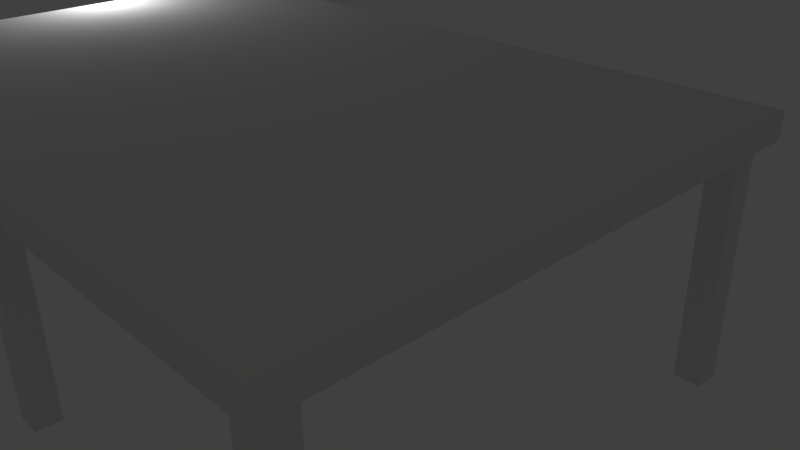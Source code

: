 # Source: table.4.blend  (saved by Blender 2.76.0; exported with 4.5.12 LTS)
import bpy
from mathutils import Matrix  # noqa: F401  (used for matrix-valued properties, if any)

bpy.ops.wm.read_factory_settings(use_empty=True)
scene = bpy.context.scene
scene.name = 'Scene'

# ---- collections
col_collection_1 = bpy.data.collections.new('Collection 1'); scene.collection.children.link(col_collection_1)
col_collection_10 = bpy.data.collections.new('Collection 10'); scene.collection.children.link(col_collection_10)

# ---- materials (node trees are filled in below, after node groups)
mat_tablewoodmat_001 = bpy.data.materials.new('TableWoodMat.001')
mat_tablewoodmat_001.alpha_threshold = 0.0
mat_tablewoodmat_001.use_transparent_shadow = False
mat_tablewoodmat_001.roughness = 0.5
mat_tablewoodmat_001.specular_intensity = 0.0

# ---- material node trees

# ---- world
world_world = bpy.data.worlds.new('World'); scene.world = world_world
world_world.color = (0.05088, 0.05088, 0.05088)
world_world.use_sun_shadow = False
world_world.sun_shadow_jitter_overblur = 0.0
world_world.cycles.sampling_method = 'MANUAL'
world_world.cycles.sample_map_resolution = 256

# ---- cameras
cam_camera = bpy.data.cameras.new('Camera')
cam_camera.clip_end = 100.0
cam_camera.lens = 35.0
cam_camera.sensor_width = 32.0
cam_camera.sensor_height = 18.0
cam_camera.ortho_scale = 7.314
cam_camera.dof.focus_distance = 0.0
cam_camera.dof.aperture_fstop = 128.0

# ---- lights
light_lamp = bpy.data.lights.new('Lamp', 'POINT')
light_lamp.transmission_factor = 0.0
light_lamp.cutoff_distance = 30.0
light_lamp.energy = 100.0
light_lamp.shadow_buffer_clip_start = 1.001
light_lamp.shadow_soft_size = 0.1
light_lamp.shadow_maximum_resolution = 0.006
light_lamp.use_absolute_resolution = True
light_lamp.cycles.use_multiple_importance_sampling = False

# ---- meshes
me_cube = bpy.data.meshes.new('Cube')
me_cube.from_pydata([(-5.8, 3.8, 3.6), (5.8, 3.8, 3.6), (5.8, -3.8, 3.6), (-5.8, -3.8, 3.6), (-5.4, 3.8, 3.6), (-5.4, -3.8, 3.6), (5.4, 3.8, 3.6), (5.4, -3.8, 3.6), (-5.8, -3.4, 3.6), (5.8, -3.4, 3.6), (-5.8, 3.4, 3.6), (5.8, 3.4, 3.6), (-5.4, -3.4, 3.6), (-5.4, 3.4, 3.6), (5.4, -3.4, 3.6), (5.4, 3.4, 3.6), (-5.8, -3.4, 0.0), (-5.4, -3.4, 0.0), (-5.4, -3.8, 0.0), (-5.8, -3.8, 0.0), (5.4, -3.4, -4.768e-07), (5.8, -3.4, 0.0), (5.8, -3.8, 0.0), (5.4, -3.8, 0.0), (5.4, 3.8, 0.0), (5.8, 3.8, 0.0), (5.8, 3.4, 0.0), (5.4, 3.4, 0.0), (-5.8, 3.8, 0.0), (-5.4, 3.8, 0.0), (-5.4, 3.4, 0.0), (-5.8, 3.4, 0.0), (-6.0, -4.0, 3.6), (-6.0, -4.0, 4.0), (-6.0, 4.0, 3.6), (-6.0, 4.0, 4.0), (6.0, -4.0, 3.6), (6.0, -4.0, 4.0), (6.0, 4.0, 3.6), (6.0, 4.0, 4.0), (0.2, 3.8, 3.6), (0.2, -3.8, 3.6), (-0.2, 3.8, 3.6), (-0.2, -3.8, 3.6), (0.2, -3.4, 3.6), (0.2, 3.4, 3.6), (-0.2, -3.4, 3.6), (-0.2, 3.4, 3.6), (-0.2, -3.4, -4.768e-07), (0.2, -3.4, 0.0), (0.2, -3.8, 0.0), (-0.2, -3.8, 0.0), (-0.2, 3.8, 0.0), (0.2, 3.8, 0.0), (0.2, 3.4, 0.0), (-0.2, 3.4, 0.0)], [], [(20, 21, 22, 23), (24, 25, 26, 27), (32, 34, 38, 36), (33, 35, 34, 32), (37, 33, 32, 36), (39, 37, 36, 38), (28, 29, 30, 31), (16, 17, 18, 19), (12, 17, 16, 8), (5, 18, 17, 12), (3, 19, 18, 5), (8, 16, 19, 3), (9, 21, 20, 14), (2, 22, 21, 9), (7, 23, 22, 2), (14, 20, 23, 7), (1, 25, 24, 6), (11, 26, 25, 1), (15, 27, 26, 11), (6, 24, 27, 15), (4, 29, 28, 0), (13, 30, 29, 4), (10, 31, 30, 13), (0, 28, 31, 10), (35, 39, 38, 34), (37, 39, 35, 33), (48, 49, 50, 51), (52, 53, 54, 55), (44, 49, 48, 46), (41, 50, 49, 44), (43, 51, 50, 41), (46, 48, 51, 43), (40, 53, 52, 42), (45, 54, 53, 40), (47, 55, 54, 45), (42, 52, 55, 47)])
_uv = me_cube.uv_layers.new(name='UVMap')
_uv.uv.foreach_set('vector', [0.8234, 0.7401, 0.8465, 0.7401, 0.8465, 0.7632, 0.8234, 0.7632, 0.8023, 0.8138, 0.8254, 0.8138, 0.8254, 0.8369, 0.8023, 0.8369, 0.01222, 0.9809, 0.01222, 0.5196, 0.7042, 0.5196, 0.7042, 0.9809, 0.03529, 0.03476, 0.03529, 0.4961, 0.01222, 0.4961, 0.01222, 0.03476, 0.7272, 0.03476, 0.03529, 0.03476, 0.03529, 0.0117, 0.7272, 0.0117, 0.7272, 0.4961, 0.7272, 0.03476, 0.7503, 0.03476, 0.7503, 0.4961, 0.8023, 0.7668, 0.8254, 0.7668, 0.8254, 0.7899, 0.8023, 0.7899, 0.8469, 0.7632, 0.8469, 0.7401, 0.87, 0.7401, 0.87, 0.7632, 0.8764, 0.6549, 0.8764, 0.4473, 0.8995, 0.4473, 0.8995, 0.6549, 0.9456, 0.6549, 0.9456, 0.4473, 0.9687, 0.4473, 0.9687, 0.6549, 0.9226, 0.6549, 0.9226, 0.4473, 0.9456, 0.4473, 0.9456, 0.6549, 0.8995, 0.6549, 0.8995, 0.4473, 0.9226, 0.4473, 0.9226, 0.6549, 0.8529, 0.655, 0.8529, 0.4474, 0.876, 0.4474, 0.8759, 0.655, 0.8298, 0.6549, 0.8299, 0.4474, 0.8529, 0.4474, 0.8529, 0.655, 0.8067, 0.6549, 0.8068, 0.4474, 0.8299, 0.4474, 0.8298, 0.6549, 0.7837, 0.6549, 0.7837, 0.4473, 0.8068, 0.4474, 0.8067, 0.6549, 0.9218, 0.2397, 0.9218, 0.03209, 0.9449, 0.03209, 0.9449, 0.2397, 0.8988, 0.2397, 0.8988, 0.03209, 0.9218, 0.03209, 0.9218, 0.2397, 0.8757, 0.2397, 0.8757, 0.03209, 0.8988, 0.03209, 0.8988, 0.2397, 0.9449, 0.2397, 0.9449, 0.03209, 0.968, 0.03209, 0.968, 0.2397, 0.8066, 0.4476, 0.8066, 0.2401, 0.8297, 0.2401, 0.8297, 0.4476, 0.7835, 0.4476, 0.7835, 0.2401, 0.8066, 0.2401, 0.8066, 0.4476, 0.8527, 0.4476, 0.8527, 0.2401, 0.8758, 0.2401, 0.8758, 0.4476, 0.8297, 0.4476, 0.8297, 0.2401, 0.8527, 0.2401, 0.8527, 0.4476, 0.03529, 0.4961, 0.7272, 0.4961, 0.7272, 0.5191, 0.03529, 0.5191, 0.7272, 0.03476, 0.7272, 0.4961, 0.03529, 0.4961, 0.03529, 0.03476, 0.7999, 0.7401, 0.823, 0.7401, 0.823, 0.7632, 0.7999, 0.7632, 0.8023, 0.7903, 0.8254, 0.7903, 0.8254, 0.8134, 0.8023, 0.8134, 0.8527, 0.2396, 0.8528, 0.03204, 0.8759, 0.03204, 0.8758, 0.2396, 0.8297, 0.2396, 0.8297, 0.03203, 0.8528, 0.03204, 0.8527, 0.2396, 0.8066, 0.2396, 0.8067, 0.03202, 0.8297, 0.03203, 0.8297, 0.2396, 0.7835, 0.2396, 0.7836, 0.03201, 0.8067, 0.03202, 0.8066, 0.2396, 0.9224, 0.4476, 0.9224, 0.2401, 0.9454, 0.2401, 0.9454, 0.4476, 0.8993, 0.4476, 0.8993, 0.2401, 0.9224, 0.2401, 0.9224, 0.4476, 0.8762, 0.4476, 0.8762, 0.2401, 0.8993, 0.2401, 0.8993, 0.4476, 0.9454, 0.4476, 0.9454, 0.2401, 0.9685, 0.2401, 0.9685, 0.4476])
me_cube.materials.append(mat_tablewoodmat_001)
me_cube.use_remesh_preserve_volume = False
me_cube.use_remesh_preserve_attributes = False
me_cube.use_mirror_vertex_groups = False
me_cube.update()

# ---- objects
ob_cube = bpy.data.objects.new('Cube', me_cube)
ob_lamp = bpy.data.objects.new('Lamp', light_lamp)
ob_camera = bpy.data.objects.new('Camera', cam_camera)

# ---- transforms, parenting, visibility, modifiers, constraints
ob_cube.location = (0.0, 0.0, 0.0)
ob_cube.scale = (1.0, 1.0, 1.0)
ob_cube.lock_rotations_4d = False
ob_cube.empty_display_type = 'ARROWS'
ob_cube.lineart.crease_threshold = 0.0
ob_lamp.location = (-6.029, 1.005, 5.022)
ob_lamp.rotation_euler = (0.6503, 0.05522, 1.866)
ob_lamp.lock_rotations_4d = False
ob_lamp.empty_display_type = 'ARROWS'
ob_lamp.color = (0.0, 0.0, 0.0, 0.0)
ob_lamp.lineart.crease_threshold = 0.0
ob_camera.location = (10.27, -6.508, 7.599)
ob_camera.rotation_euler = (1.109, 0.01082, 0.8149)
ob_camera.lock_rotations_4d = False
ob_camera.empty_display_type = 'ARROWS'
ob_camera.color = (0.0, 0.0, 0.0, 0.0)
ob_camera.display_type = 'WIRE'
ob_camera.lineart.crease_threshold = 0.0

# ---- collection membership
col_collection_1.objects.link(ob_cube)
col_collection_10.objects.link(ob_lamp)
col_collection_10.objects.link(ob_camera)

# ---- scene / render settings (as saved in the file)
scene.camera = ob_camera
scene.frame_start = 1; scene.frame_end = 250; scene.frame_set(30)
scene.render.engine = 'BLENDER_EEVEE_NEXT'
scene.render.resolution_percentage = 50
scene.render.dither_intensity = 0.0
scene.cycles.use_denoising = False
scene.cycles.samples = 10
scene.cycles.sampling_pattern = 'TABULATED_SOBOL'
scene.cycles.light_sampling_threshold = 0.0
scene.cycles.use_adaptive_sampling = False
scene.cycles.use_light_tree = False
scene.cycles.blur_glossy = 0.0
scene.cycles.pixel_filter_type = 'GAUSSIAN'
scene.cycles.sample_clamp_indirect = 0.0
scene.view_settings.view_transform = 'Standard'
bpy.context.view_layer.update()
